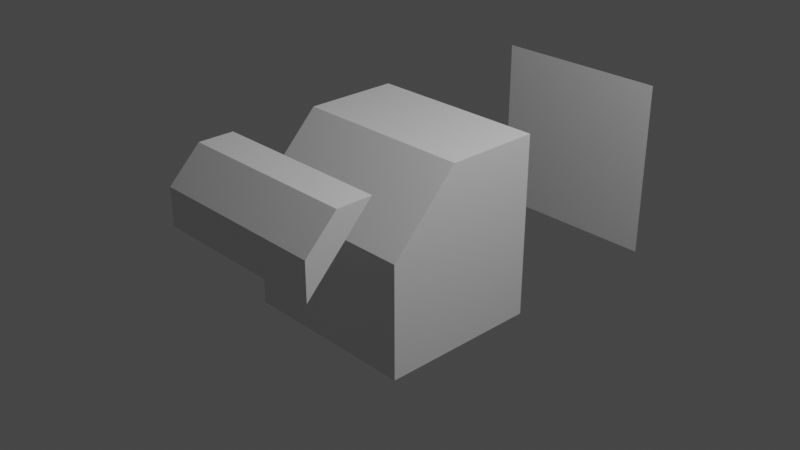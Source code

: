 # Source: MultiFAnswers.blend  (saved by Blender 3.2.14; exported with 4.5.12 LTS)
import bpy
from mathutils import Matrix  # noqa: F401  (used for matrix-valued properties, if any)

bpy.ops.wm.read_factory_settings(use_empty=True)
scene = bpy.context.scene
scene.name = 'Scene'

# ---- collections
col_collection = bpy.data.collections.new('Collection'); scene.collection.children.link(col_collection)

# ---- materials (node trees are filled in below, after node groups)
mat_material = bpy.data.materials.new('Material')
mat_material.alpha_threshold = 0.0
mat_material.use_transparent_shadow = False
mat_material.line_color = (0.0, 0.0, 0.0, 1.0)

# ---- material node trees
mat_material.use_nodes = True; mat_material.node_tree.nodes.clear()
_N = mat_material.node_tree.nodes; _L = mat_material.node_tree.links
n0 = _N.new('ShaderNodeOutputMaterial'); n0.name = 'Material Output'; n0.location = (300, 300)
n1 = _N.new('ShaderNodeBsdfPrincipled'); n1.name = 'Principled BSDF'; n1.location = (10, 300)
n1.distribution = 'GGX'
n1.subsurface_method = 'RANDOM_WALK_SKIN'
n1.inputs[2].default_value = 0.4
n1.inputs[3].default_value = 1.45
n1.inputs[27].default_value = (0.0, 0.0, 0.0, 1.0)
n1.inputs[28].default_value = 1.0
_L.new(n1.outputs[0], n0.inputs[0])
n0.is_active_output = True

# ---- world
world_world = bpy.data.worlds.new('World'); scene.world = world_world
world_world.use_nodes = True; world_world.node_tree.nodes.clear()
_N = world_world.node_tree.nodes; _L = world_world.node_tree.links
n0 = _N.new('ShaderNodeOutputWorld'); n0.name = 'World Output'; n0.location = (300, 300)
n1 = _N.new('ShaderNodeBackground'); n1.name = 'Background'; n1.location = (10, 300)
n1.inputs[0].default_value = (0.05088, 0.05088, 0.05088, 1.0)
_L.new(n1.outputs[0], n0.inputs[0])
n0.is_active_output = True
world_world.color = (0.05088, 0.05088, 0.05088)
world_world.use_sun_shadow = False
world_world.sun_shadow_jitter_overblur = 0.0

# ---- cameras
cam_camera = bpy.data.cameras.new('Camera')
cam_camera.clip_end = 100.0
cam_camera.ortho_scale = 7.314

# ---- lights
light_light = bpy.data.lights.new('Light', 'POINT')
light_light.transmission_factor = 0.0
light_light.energy = 1000.0
light_light.shadow_soft_size = 0.1
light_light.shadow_maximum_resolution = 0.006
light_light.use_absolute_resolution = True

# ---- meshes
me_cube = bpy.data.meshes.new('Cube')
me_cube.from_pydata([(1.0, -1.0, -1.0), (-1.0, -1.0, -1.0), (1.0, 0.7801, 1.0), (1.0, 0.7801, -1.0), (-1.0, 0.7801, 1.0), (-1.0, 0.7801, -1.0), (1.0, 0.7801, -1.0), (-1.0, 0.7801, -1.0), (1.0, 0.7801, 1.0), (-1.0, 0.7801, 1.0), (1.0, 0.06621, 1.0), (-1.0, 0.06621, 1.0), (1.0, -0.255, 1.0), (-1.0, -0.255, 1.0), (1.0, -1.0, 0.2358), (-1.0, -1.0, 0.2358)], [], [(5, 3, 0, 1), (1, 15, 13, 11, 4, 5), (9, 7, 5, 4), (3, 2, 10, 12, 14, 0), (4, 2, 8, 9), (2, 3, 6, 8), (3, 5, 7, 6), (2, 4, 11, 10), (10, 11, 13, 12), (0, 14, 15, 1), (13, 15, 14, 12), (8, 6, 7, 9)])
_uv = me_cube.uv_layers.new(name='UVMap')
_uv.uv.foreach_set('vector', [0.125, 0.5275, 0.375, 0.5275, 0.375, 0.75, 0.125, 0.75, 0.375, 0.0, 0.5295, 0.0, 0.625, 0.09312, 0.625, 0.1333, 0.625, 0.2225, 0.375, 0.2225, 0.625, 0.2225, 0.375, 0.2225, 0.375, 0.2225, 0.625, 0.2225, 0.375, 0.5275, 0.625, 0.5275, 0.625, 0.6167, 0.625, 0.6569, 0.5295, 0.75, 0.375, 0.75, 0.625, 0.25, 0.625, 0.5, 0.625, 0.5, 0.625, 0.25, 0.625, 0.5275, 0.375, 0.5275, 0.375, 0.5275, 0.625, 0.5275, 0.375, 0.5, 0.375, 0.25, 0.375, 0.25, 0.375, 0.5, 0.625, 0.5275, 0.875, 0.5275, 0.875, 0.6167, 0.625, 0.6167, 0.625, 0.6167, 0.875, 0.6167, 0.875, 0.6569, 0.625, 0.6569, 0.375, 0.75, 0.5295, 0.75, 0.5295, 1.0, 0.375, 1.0, 0.625, 0.09312, 0.5295, 0.0, 0.5295, 0.75, 0.625, 0.6569, 0.625, 0.5275, 0.375, 0.5275, 0.375, 0.25, 0.625, 0.2225])
me_cube.materials.append(mat_material)
me_cube.use_mirror_vertex_groups = False
me_cube.update()
me_cube_001 = bpy.data.meshes.new('Cube.001')
me_cube_001.from_pydata([(0.7801, 1.0, 0.7801), (0.7801, 1.0, -0.7801), (-0.7801, 1.0, 0.7801), (-0.7801, 1.0, -0.7801), (1.0, 0.7801, -1.0), (-1.0, 0.7801, -1.0), (1.0, 0.7801, 1.0), (-1.0, 0.7801, 1.0)], [], [(4, 5, 3, 1), (6, 4, 1, 0), (7, 6, 0, 2), (3, 2, 0, 1), (2, 3, 5, 7), (6, 7, 5, 4)])
_uv = me_cube_001.uv_layers.new(name='UVMap')
_uv.uv.foreach_set('vector', [0.375, 0.5, 0.375, 0.25, 0.4025, 0.2775, 0.4025, 0.4725, 0.625, 0.5275, 0.375, 0.5275, 0.4025, 0.4725, 0.5975, 0.4725, 0.625, 0.25, 0.625, 0.5, 0.5975, 0.4725, 0.5975, 0.2775, 0.4025, 0.2775, 0.5975, 0.2775, 0.5975, 0.4725, 0.4025, 0.4725, 0.5975, 0.2775, 0.4025, 0.2775, 0.375, 0.2225, 0.625, 0.2225, 0.625, 0.5275, 0.625, 0.2225, 0.375, 0.25, 0.375, 0.5275])
me_cube_001.materials.append(mat_material)
me_cube_001.use_mirror_vertex_groups = False
me_cube_001.update()
me_cube_002 = bpy.data.meshes.new('Cube.002')
me_cube_002.from_pydata([(1.0, -0.6477, 1.0), (1.0, -1.0, 0.6477), (-1.0, -1.0, 0.6477), (-1.0, -0.6477, 1.0), (1.0, -0.255, 1.0), (-1.0, -0.255, 1.0), (1.0, -1.0, 0.2358), (-1.0, -1.0, 0.2358)], [], [(4, 5, 3, 0), (6, 1, 2, 7), (0, 3, 2, 1), (6, 4, 0, 1), (5, 7, 2, 3), (5, 4, 6, 7)])
_uv = me_cube_002.uv_layers.new(name='UVMap')
_uv.uv.foreach_set('vector', [0.625, 0.6569, 0.875, 0.6569, 0.875, 0.706, 0.625, 0.706, 0.5295, 0.75, 0.581, 0.75, 0.581, 1.0, 0.5295, 1.0, 0.625, 0.75, 0.625, 1.0, 0.581, 1.0, 0.581, 0.75, 0.5295, 0.75, 0.625, 0.6569, 0.625, 0.706, 0.581, 0.75, 0.625, 0.09312, 0.5295, 0.0, 0.581, 0.0, 0.625, 0.04404, 0.625, 0.09312, 0.625, 0.6569, 0.5295, 0.75, 0.5295, 0.0])
me_cube_002.materials.append(mat_material)
me_cube_002.use_mirror_vertex_groups = False
me_cube_002.update()

# ---- objects
ob_cube = bpy.data.objects.new('Cube', me_cube)
ob_light = bpy.data.objects.new('Light', light_light)
ob_camera = bpy.data.objects.new('Camera', cam_camera)
ob_cube_001 = bpy.data.objects.new('Cube.001', me_cube_001)
ob_cube_002 = bpy.data.objects.new('Cube.002', me_cube_002)

# ---- transforms, parenting, visibility, modifiers, constraints
ob_cube.location = (0.0, 0.0, 0.0)
ob_cube.lock_rotations_4d = False
ob_cube.empty_display_type = 'ARROWS'
ob_cube.lineart.crease_threshold = 0.0
ob_light.location = (4.076, 1.005, 5.904)
ob_light.rotation_euler = (0.6503, 0.05522, 1.866)
ob_light.lock_rotations_4d = False
ob_light.empty_display_type = 'ARROWS'
ob_light.color = (0.0, 0.0, 0.0, 0.0)
ob_light.lineart.crease_threshold = 0.0
ob_camera.location = (7.359, -6.926, 4.958)
ob_camera.rotation_euler = (1.109, 0.0, 0.8149)
ob_camera.lock_rotations_4d = False
ob_camera.empty_display_type = 'ARROWS'
ob_camera.color = (0.0, 0.0, 0.0, 0.0)
ob_camera.display_type = 'WIRE'
ob_camera.lineart.crease_threshold = 0.0
ob_cube_001.location = (0.0, 2.0, 0.0)
ob_cube_001.lock_rotations_4d = False
ob_cube_001.empty_display_type = 'ARROWS'
ob_cube_001.lineart.crease_threshold = 0.0
ob_cube_002.location = (0.0, -1.0, 0.0)
ob_cube_002.lock_rotations_4d = False
ob_cube_002.empty_display_type = 'ARROWS'
ob_cube_002.lineart.crease_threshold = 0.0

# ---- collection membership
col_collection.objects.link(ob_cube)
col_collection.objects.link(ob_light)
col_collection.objects.link(ob_camera)
col_collection.objects.link(ob_cube_001)
col_collection.objects.link(ob_cube_002)

# ---- scene / render settings (as saved in the file)
scene.camera = ob_camera
scene.frame_start = 1; scene.frame_end = 250; scene.frame_set(1)
scene.render.engine = 'BLENDER_EEVEE_NEXT'
scene.cycles.sampling_pattern = 'TABULATED_SOBOL'
scene.cycles.use_light_tree = False
scene.view_settings.view_transform = 'Filmic'
bpy.context.view_layer.update()
